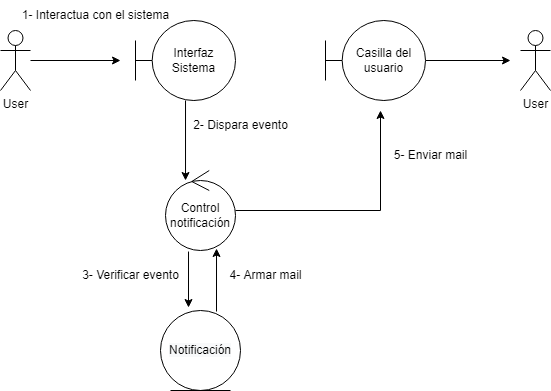

The diagram above was exported from draw.io. Its source (the exported page's mxGraphModel, read from the mxfile embedded in the PNG):
<mxGraphModel dx="1422" dy="798" grid="1" gridSize="10" guides="1" tooltips="1" connect="1" arrows="1" fold="1" page="1" pageScale="1" pageWidth="850" pageHeight="1100" math="0" shadow="0">
  <root>
    <mxCell id="0" />
    <mxCell id="1" parent="0" />
    <mxCell id="fhrZNLldHYifn3IdX5Wf-8" style="edgeStyle=orthogonalEdgeStyle;rounded=0;orthogonalLoop=1;jettySize=auto;html=1;" edge="1" parent="1" source="fhrZNLldHYifn3IdX5Wf-1">
      <mxGeometry relative="1" as="geometry">
        <mxPoint x="200" y="270" as="targetPoint" />
      </mxGeometry>
    </mxCell>
    <mxCell id="fhrZNLldHYifn3IdX5Wf-1" value="User" style="shape=umlActor;verticalLabelPosition=bottom;verticalAlign=top;html=1;outlineConnect=0;" vertex="1" parent="1">
      <mxGeometry x="80" y="240" width="30" height="60" as="geometry" />
    </mxCell>
    <mxCell id="fhrZNLldHYifn3IdX5Wf-4" value="User" style="shape=umlActor;verticalLabelPosition=bottom;verticalAlign=top;html=1;outlineConnect=0;" vertex="1" parent="1">
      <mxGeometry x="600" y="240" width="30" height="60" as="geometry" />
    </mxCell>
    <mxCell id="fhrZNLldHYifn3IdX5Wf-21" style="edgeStyle=orthogonalEdgeStyle;rounded=0;orthogonalLoop=1;jettySize=auto;html=1;entryX=0.286;entryY=0.125;entryDx=0;entryDy=0;entryPerimeter=0;fontColor=#000000;" edge="1" parent="1" source="fhrZNLldHYifn3IdX5Wf-10" target="fhrZNLldHYifn3IdX5Wf-11">
      <mxGeometry relative="1" as="geometry" />
    </mxCell>
    <mxCell id="fhrZNLldHYifn3IdX5Wf-10" value="Interfaz Sistema" style="shape=umlBoundary;whiteSpace=wrap;html=1;" vertex="1" parent="1">
      <mxGeometry x="215" y="230" width="100" height="80" as="geometry" />
    </mxCell>
    <mxCell id="fhrZNLldHYifn3IdX5Wf-24" style="edgeStyle=orthogonalEdgeStyle;rounded=0;orthogonalLoop=1;jettySize=auto;html=1;fontColor=#000000;" edge="1" parent="1" source="fhrZNLldHYifn3IdX5Wf-11">
      <mxGeometry relative="1" as="geometry">
        <mxPoint x="460" y="320" as="targetPoint" />
      </mxGeometry>
    </mxCell>
    <mxCell id="fhrZNLldHYifn3IdX5Wf-11" value="Control&lt;br&gt;notificación" style="ellipse;shape=umlControl;whiteSpace=wrap;html=1;" vertex="1" parent="1">
      <mxGeometry x="245" y="380" width="70" height="80" as="geometry" />
    </mxCell>
    <mxCell id="fhrZNLldHYifn3IdX5Wf-13" value="1- Interactua con el sistema" style="text;html=1;align=center;verticalAlign=middle;resizable=0;points=[];autosize=1;strokeColor=none;fillColor=none;fontColor=#000000;" vertex="1" parent="1">
      <mxGeometry x="90" y="210" width="170" height="30" as="geometry" />
    </mxCell>
    <mxCell id="fhrZNLldHYifn3IdX5Wf-14" value="2- Dispara evento" style="text;html=1;align=center;verticalAlign=middle;resizable=0;points=[];autosize=1;strokeColor=none;fillColor=none;fontColor=#000000;" vertex="1" parent="1">
      <mxGeometry x="260" y="320" width="120" height="30" as="geometry" />
    </mxCell>
    <mxCell id="fhrZNLldHYifn3IdX5Wf-20" style="edgeStyle=orthogonalEdgeStyle;rounded=0;orthogonalLoop=1;jettySize=auto;html=1;fontColor=#000000;exitX=0.7;exitY=0.013;exitDx=0;exitDy=0;exitPerimeter=0;entryX=0.729;entryY=0.975;entryDx=0;entryDy=0;entryPerimeter=0;" edge="1" parent="1" source="fhrZNLldHYifn3IdX5Wf-15" target="fhrZNLldHYifn3IdX5Wf-11">
      <mxGeometry relative="1" as="geometry">
        <mxPoint x="465" y="320" as="targetPoint" />
      </mxGeometry>
    </mxCell>
    <mxCell id="fhrZNLldHYifn3IdX5Wf-15" value="&lt;span style=&quot;background-color: rgb(248, 249, 250);&quot;&gt;Notificación&lt;/span&gt;" style="ellipse;shape=umlEntity;whiteSpace=wrap;html=1;labelBackgroundColor=#FFFFFF;fontColor=#000000;" vertex="1" parent="1">
      <mxGeometry x="240" y="520" width="80" height="80" as="geometry" />
    </mxCell>
    <mxCell id="fhrZNLldHYifn3IdX5Wf-17" value="4- Armar mail" style="text;html=1;align=center;verticalAlign=middle;resizable=0;points=[];autosize=1;strokeColor=none;fillColor=none;fontColor=#000000;" vertex="1" parent="1">
      <mxGeometry x="300" y="470" width="90" height="30" as="geometry" />
    </mxCell>
    <mxCell id="fhrZNLldHYifn3IdX5Wf-19" style="edgeStyle=orthogonalEdgeStyle;rounded=0;orthogonalLoop=1;jettySize=auto;html=1;fontColor=#000000;" edge="1" parent="1" source="fhrZNLldHYifn3IdX5Wf-18">
      <mxGeometry relative="1" as="geometry">
        <mxPoint x="590" y="270" as="targetPoint" />
      </mxGeometry>
    </mxCell>
    <mxCell id="fhrZNLldHYifn3IdX5Wf-18" value="Casilla del usuario" style="shape=umlBoundary;whiteSpace=wrap;html=1;" vertex="1" parent="1">
      <mxGeometry x="405" y="230" width="100" height="80" as="geometry" />
    </mxCell>
    <mxCell id="fhrZNLldHYifn3IdX5Wf-23" value="3- Verificar evento" style="text;html=1;align=center;verticalAlign=middle;resizable=0;points=[];autosize=1;strokeColor=none;fillColor=none;fontColor=#000000;" vertex="1" parent="1">
      <mxGeometry x="150" y="470" width="120" height="30" as="geometry" />
    </mxCell>
    <mxCell id="fhrZNLldHYifn3IdX5Wf-25" value="5- Enviar mail" style="text;html=1;align=center;verticalAlign=middle;resizable=0;points=[];autosize=1;strokeColor=none;fillColor=none;fontColor=#000000;" vertex="1" parent="1">
      <mxGeometry x="460" y="350" width="100" height="30" as="geometry" />
    </mxCell>
    <mxCell id="fhrZNLldHYifn3IdX5Wf-28" style="edgeStyle=orthogonalEdgeStyle;rounded=0;orthogonalLoop=1;jettySize=auto;html=1;entryX=0.35;entryY=-0.037;entryDx=0;entryDy=0;entryPerimeter=0;fontColor=#000000;exitX=0.329;exitY=1.013;exitDx=0;exitDy=0;exitPerimeter=0;" edge="1" parent="1" source="fhrZNLldHYifn3IdX5Wf-11" target="fhrZNLldHYifn3IdX5Wf-15">
      <mxGeometry relative="1" as="geometry">
        <mxPoint x="275.02" y="320" as="sourcePoint" />
        <mxPoint x="275.02" y="400" as="targetPoint" />
      </mxGeometry>
    </mxCell>
  </root>
</mxGraphModel>